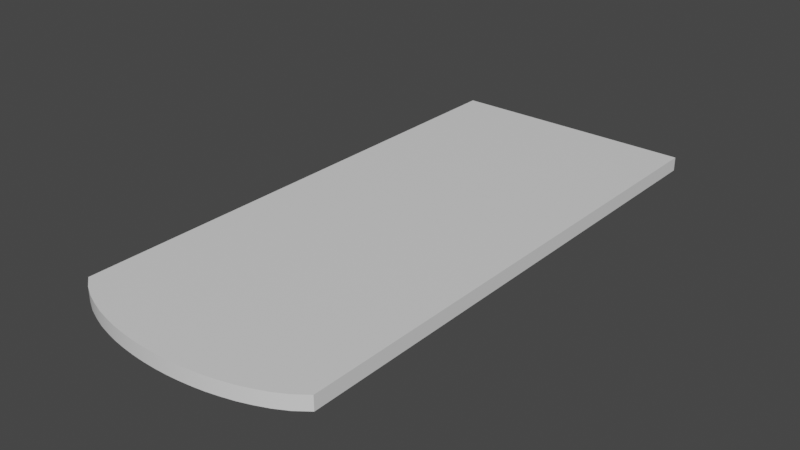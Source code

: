 # Source: 01top.blend  (saved by Blender 3.3.6; exported with 4.5.12 LTS)
import bpy
from mathutils import Matrix  # noqa: F401  (used for matrix-valued properties, if any)

bpy.ops.wm.read_factory_settings(use_empty=True)
scene = bpy.context.scene
scene.name = 'Scene'

# ---- collections
col_collection = bpy.data.collections.new('Collection'); scene.collection.children.link(col_collection)

# ---- materials (node trees are filled in below, after node groups)
mat_mat1 = bpy.data.materials.new('mat1')
mat_mat1.alpha_threshold = 0.0
mat_mat1.use_transparent_shadow = False
mat_mat1.roughness = 0.5
mat_mat1.line_color = (0.0, 0.0, 0.0, 1.0)

# ---- node groups
ng_auto_smooth = bpy.data.node_groups.new('Auto Smooth', 'GeometryNodeTree')
_s = ng_auto_smooth.interface.new_socket(name='Geometry', in_out='OUTPUT', socket_type='NodeSocketGeometry')
_s = ng_auto_smooth.interface.new_socket(name='Geometry', in_out='INPUT', socket_type='NodeSocketGeometry')
_s = ng_auto_smooth.interface.new_socket(name='Angle', in_out='INPUT', socket_type='NodeSocketFloat')
_s.subtype = 'ANGLE'
_s.min_value = 0.0
_s.max_value = 3.142
ng_auto_smooth.is_modifier = True
_N = ng_auto_smooth.nodes; _L = ng_auto_smooth.links
n0 = _N.new('NodeGroupOutput'); n0.name = 'Group Output'; n0.location = (480, -100)
n1 = _N.new('NodeGroupInput'); n1.name = 'Group Input'; n1.location = (-420, -300)
n2 = _N.new('NodeGroupInput'); n2.name = 'Group Input.001'; n2.location = (-60, -100)
n3 = _N.new('GeometryNodeSetShadeSmooth'); n3.name = 'Set Shade Smooth'; n3.location = (120, -100)
n3.domain = 'EDGE'
n4 = _N.new('GeometryNodeSetShadeSmooth'); n4.name = 'Set Shade Smooth.001'; n4.location = (300, -100)
n5 = _N.new('GeometryNodeInputMeshEdgeAngle'); n5.name = 'Edge Angle'; n5.location = (-420, -220)
n6 = _N.new('GeometryNodeInputEdgeSmooth'); n6.name = 'Is Edge Smooth'; n6.location = (-60, -160)
n7 = _N.new('GeometryNodeInputShadeSmooth'); n7.name = 'Is Face Smooth'; n7.location = (-240, -340)
n8 = _N.new('FunctionNodeBooleanMath'); n8.name = 'Boolean Math'; n8.location = (-60, -220)
n9 = _N.new('FunctionNodeCompare'); n9.name = 'Compare'; n9.location = (-240, -180)
n9.operation = 'LESS_EQUAL'
_L.new(n5.outputs[0], n9.inputs[0])
_L.new(n4.outputs[0], n0.inputs[0])
_L.new(n1.outputs[1], n9.inputs[1])
_L.new(n9.outputs[0], n8.inputs[0])
_L.new(n7.outputs[0], n8.inputs[1])
_L.new(n2.outputs[0], n3.inputs[0])
_L.new(n6.outputs[0], n3.inputs[1])
_L.new(n3.outputs[0], n4.inputs[0])
_L.new(n8.outputs[0], n3.inputs[2])
n0.is_active_output = True

# ---- material node trees
mat_mat1.use_nodes = True; mat_mat1.node_tree.nodes.clear()
_N = mat_mat1.node_tree.nodes; _L = mat_mat1.node_tree.links
n0 = _N.new('ShaderNodeOutputMaterial'); n0.name = 'Material Output'; n0.location = (300, 300)
n1 = _N.new('ShaderNodeBsdfPrincipled'); n1.name = 'Principled BSDF'; n1.location = (10, 300)
n1.distribution = 'GGX'
n1.subsurface_method = 'RANDOM_WALK_SKIN'
n1.inputs[3].default_value = 1.45
n1.inputs[27].default_value = (0.0, 0.0, 0.0, 1.0)
n1.inputs[28].default_value = 1.0
_L.new(n1.outputs[0], n0.inputs[0])
n0.is_active_output = True

# ---- world
world_world = bpy.data.worlds.new('World'); scene.world = world_world
world_world.use_nodes = True; world_world.node_tree.nodes.clear()
_N = world_world.node_tree.nodes; _L = world_world.node_tree.links
n0 = _N.new('ShaderNodeOutputWorld'); n0.name = 'World Output'; n0.location = (300, 300)
n1 = _N.new('ShaderNodeBackground'); n1.name = 'Background'; n1.location = (10, 300)
n1.inputs[0].default_value = (0.05088, 0.05088, 0.05088, 1.0)
_L.new(n1.outputs[0], n0.inputs[0])
n0.is_active_output = True
world_world.color = (0.05088, 0.05088, 0.05088)
world_world.use_sun_shadow = False
world_world.sun_shadow_jitter_overblur = 0.0

# ---- meshes
me_cube_001 = bpy.data.meshes.new('Cube.001')
me_cube_001.from_pydata([(-0.45, 0.0, 0.05), (-0.45, 0.0, 0.0), (0.45, 0.0, 0.05), (0.45, 0.0, 0.0), (-0.45, -1.869, 0.05), (-0.45, -1.869, 0.0), (0.45, -1.869, 0.05), (0.45, -1.869, 0.0), (-0.405, -1.903, 0.0), (-0.36, -1.928, 0.0), (-0.315, -1.947, 0.0), (-0.27, -1.963, 0.0), (-0.225, -1.975, 0.0), (-0.18, -1.985, 0.0), (-0.135, -1.992, 0.0), (-0.09, -1.997, 0.0), (-0.045, -2.0, 0.0), (5.588e-08, -2.001, 0.0), (0.045, -2.0, 0.0), (0.09, -1.997, 0.0), (0.135, -1.992, 0.0), (0.18, -1.985, 0.0), (0.225, -1.975, 0.0), (0.27, -1.963, 0.0), (0.315, -1.947, 0.0), (0.36, -1.928, 0.0), (0.405, -1.903, 0.0), (-0.405, 0.0, 0.05), (-0.36, 0.0, 0.05), (-0.315, 0.0, 0.05), (-0.27, 0.0, 0.05), (-0.225, 0.0, 0.05), (-0.18, 0.0, 0.05), (-0.135, 0.0, 0.05), (-0.09, 0.0, 0.05), (-0.045, 0.0, 0.05), (-3.725e-09, 0.0, 0.05), (0.045, 0.0, 0.05), (0.09, 0.0, 0.05), (0.135, 0.0, 0.05), (0.18, 0.0, 0.05), (0.225, 0.0, 0.05), (0.27, 0.0, 0.05), (0.315, 0.0, 0.05), (0.36, 0.0, 0.05), (0.405, 0.0, 0.05), (0.405, -1.903, 0.05), (0.36, -1.928, 0.05), (0.315, -1.947, 0.05), (0.27, -1.963, 0.05), (0.225, -1.975, 0.05), (0.18, -1.985, 0.05), (0.135, -1.992, 0.05), (0.09, -1.997, 0.05), (0.045, -2.0, 0.05), (6.333e-08, -2.001, 0.05), (-0.045, -2.0, 0.05), (-0.09, -1.997, 0.05), (-0.135, -1.992, 0.05), (-0.18, -1.985, 0.05), (-0.225, -1.975, 0.05), (-0.27, -1.963, 0.05), (-0.315, -1.947, 0.05), (-0.36, -1.928, 0.05), (-0.405, -1.903, 0.05), (0.405, 0.0, 0.0), (0.36, 0.0, 0.0), (0.315, 0.0, 0.0), (0.27, 0.0, 0.0), (0.225, 0.0, 0.0), (0.18, 0.0, 0.0), (0.135, 0.0, 0.0), (0.09, 0.0, 0.0), (0.045, 0.0, 0.0), (3.725e-09, 0.0, 0.0), (-0.045, 0.0, 0.0), (-0.09, 0.0, 0.0), (-0.135, 0.0, 0.0), (-0.18, 0.0, 0.0), (-0.225, 0.0, 0.0), (-0.27, 0.0, 0.0), (-0.315, 0.0, 0.0), (-0.36, 0.0, 0.0), (-0.405, 0.0, 0.0)], [], [(45, 46, 6, 2), (3, 2, 6, 7), (8, 64, 4, 5), (26, 65, 3, 7), (65, 45, 2, 3), (5, 4, 0, 1), (1, 0, 27, 83), (83, 27, 28, 82), (82, 28, 29, 81), (81, 29, 30, 80), (80, 30, 31, 79), (79, 31, 32, 78), (78, 32, 33, 77), (77, 33, 34, 76), (76, 34, 35, 75), (75, 35, 36, 74), (74, 36, 37, 73), (73, 37, 38, 72), (72, 38, 39, 71), (71, 39, 40, 70), (70, 40, 41, 69), (69, 41, 42, 68), (68, 42, 43, 67), (67, 43, 44, 66), (66, 44, 45, 65), (5, 1, 83, 8), (8, 83, 82, 9), (9, 82, 81, 10), (10, 81, 80, 11), (11, 80, 79, 12), (12, 79, 78, 13), (13, 78, 77, 14), (14, 77, 76, 15), (15, 76, 75, 16), (16, 75, 74, 17), (17, 74, 73, 18), (18, 73, 72, 19), (19, 72, 71, 20), (20, 71, 70, 21), (21, 70, 69, 22), (22, 69, 68, 23), (23, 68, 67, 24), (24, 67, 66, 25), (25, 66, 65, 26), (7, 6, 46, 26), (26, 46, 47, 25), (25, 47, 48, 24), (24, 48, 49, 23), (23, 49, 50, 22), (22, 50, 51, 21), (21, 51, 52, 20), (20, 52, 53, 19), (19, 53, 54, 18), (18, 54, 55, 17), (17, 55, 56, 16), (16, 56, 57, 15), (15, 57, 58, 14), (14, 58, 59, 13), (13, 59, 60, 12), (12, 60, 61, 11), (11, 61, 62, 10), (10, 62, 63, 9), (9, 63, 64, 8), (0, 4, 64, 27), (27, 64, 63, 28), (28, 63, 62, 29), (29, 62, 61, 30), (30, 61, 60, 31), (31, 60, 59, 32), (32, 59, 58, 33), (33, 58, 57, 34), (34, 57, 56, 35), (35, 56, 55, 36), (36, 55, 54, 37), (37, 54, 53, 38), (38, 53, 52, 39), (39, 52, 51, 40), (40, 51, 50, 41), (41, 50, 49, 42), (42, 49, 48, 43), (43, 48, 47, 44), (44, 47, 46, 45)])
me_cube_001.polygons.foreach_set('use_smooth', [True] * 82)
_uv = me_cube_001.uv_layers.new(name='UVMap')
_uv.uv.foreach_set('vector', [0.4725, 0.0, 0.4725, 1.0, 0.45, 1.0, 0.45, 0.0, 0.95, 1.0, 0.925, 1.0, 0.925, 0.0, 0.95, 0.0, 0.975, 0.4725, 0.95, 0.4725, 0.95, 0.45, 0.975, 0.45, 0.0225, 0.0, 0.0225, 1.0, 0.0, 1.0, 0.0, 0.0, 0.975, 0.0225, 0.95, 0.0225, 0.95, 0.0, 0.975, 0.0, 0.925, 1.0, 0.9, 1.0, 0.9, 0.0, 0.925, 0.0, 0.975, 0.45, 0.95, 0.45, 0.95, 0.4275, 0.975, 0.4275, 0.975, 0.4275, 0.95, 0.4275, 0.95, 0.405, 0.975, 0.405, 0.975, 0.405, 0.95, 0.405, 0.95, 0.3825, 0.975, 0.3825, 0.975, 0.3825, 0.95, 0.3825, 0.95, 0.36, 0.975, 0.36, 0.975, 0.36, 0.95, 0.36, 0.95, 0.3375, 0.975, 0.3375, 0.975, 0.3375, 0.95, 0.3375, 0.95, 0.315, 0.975, 0.315, 0.975, 0.315, 0.95, 0.315, 0.95, 0.2925, 0.975, 0.2925, 0.975, 0.2925, 0.95, 0.2925, 0.95, 0.27, 0.975, 0.27, 0.975, 0.27, 0.95, 0.27, 0.95, 0.2475, 0.975, 0.2475, 0.975, 0.2475, 0.95, 0.2475, 0.95, 0.225, 0.975, 0.225, 0.975, 0.225, 0.95, 0.225, 0.95, 0.2025, 0.975, 0.2025, 0.975, 0.2025, 0.95, 0.2025, 0.95, 0.18, 0.975, 0.18, 0.975, 0.18, 0.95, 0.18, 0.95, 0.1575, 0.975, 0.1575, 0.975, 0.1575, 0.95, 0.1575, 0.95, 0.135, 0.975, 0.135, 0.975, 0.135, 0.95, 0.135, 0.95, 0.1125, 0.975, 0.1125, 0.975, 0.1125, 0.95, 0.1125, 0.95, 0.09, 0.975, 0.09, 0.975, 0.09, 0.95, 0.09, 0.95, 0.0675, 0.975, 0.0675, 0.975, 0.0675, 0.95, 0.0675, 0.95, 0.045, 0.975, 0.045, 0.975, 0.045, 0.95, 0.045, 0.95, 0.0225, 0.975, 0.0225, 0.45, 0.0, 0.45, 1.0, 0.4275, 1.0, 0.4275, 0.0, 0.4275, 0.0, 0.4275, 1.0, 0.405, 1.0, 0.405, 0.0, 0.405, 0.0, 0.405, 1.0, 0.3825, 1.0, 0.3825, 0.0, 0.3825, 0.0, 0.3825, 1.0, 0.36, 1.0, 0.36, 0.0, 0.36, 0.0, 0.36, 1.0, 0.3375, 1.0, 0.3375, 0.0, 0.3375, 0.0, 0.3375, 1.0, 0.315, 1.0, 0.315, 0.0, 0.315, 0.0, 0.315, 1.0, 0.2925, 1.0, 0.2925, 0.0, 0.2925, 0.0, 0.2925, 1.0, 0.27, 1.0, 0.27, 0.0, 0.27, 0.0, 0.27, 1.0, 0.2475, 1.0, 0.2475, 0.0, 0.2475, 0.0, 0.2475, 1.0, 0.225, 1.0, 0.225, 0.0, 0.225, 0.0, 0.225, 1.0, 0.2025, 1.0, 0.2025, 0.0, 0.2025, 0.0, 0.2025, 1.0, 0.18, 1.0, 0.18, 0.0, 0.18, 0.0, 0.18, 1.0, 0.1575, 1.0, 0.1575, 0.0, 0.1575, 0.0, 0.1575, 1.0, 0.135, 1.0, 0.135, 0.0, 0.135, 0.0, 0.135, 1.0, 0.1125, 1.0, 0.1125, 0.0, 0.1125, 0.0, 0.1125, 1.0, 0.09, 1.0, 0.09, 0.0, 0.09, 0.0, 0.09, 1.0, 0.0675, 1.0, 0.0675, 0.0, 0.0675, 0.0, 0.0675, 1.0, 0.045, 1.0, 0.045, 0.0, 0.045, 0.0, 0.045, 1.0, 0.0225, 1.0, 0.0225, 0.0, 0.975, 0.9, 0.95, 0.9, 0.95, 0.8775, 0.975, 0.8775, 0.975, 0.8775, 0.95, 0.8775, 0.95, 0.855, 0.975, 0.855, 0.975, 0.855, 0.95, 0.855, 0.95, 0.8325, 0.975, 0.8325, 0.975, 0.8325, 0.95, 0.8325, 0.95, 0.81, 0.975, 0.81, 0.975, 0.81, 0.95, 0.81, 0.95, 0.7875, 0.975, 0.7875, 0.975, 0.7875, 0.95, 0.7875, 0.95, 0.765, 0.975, 0.765, 0.975, 0.765, 0.95, 0.765, 0.95, 0.7425, 0.975, 0.7425, 0.975, 0.7425, 0.95, 0.7425, 0.95, 0.72, 0.975, 0.72, 0.975, 0.72, 0.95, 0.72, 0.95, 0.6975, 0.975, 0.6975, 0.975, 0.6975, 0.95, 0.6975, 0.95, 0.675, 0.975, 0.675, 0.975, 0.675, 0.95, 0.675, 0.95, 0.6525, 0.975, 0.6525, 0.975, 0.6525, 0.95, 0.6525, 0.95, 0.63, 0.975, 0.63, 0.975, 0.63, 0.95, 0.63, 0.95, 0.6075, 0.975, 0.6075, 0.975, 0.6075, 0.95, 0.6075, 0.95, 0.585, 0.975, 0.585, 0.975, 0.585, 0.95, 0.585, 0.95, 0.5625, 0.975, 0.5625, 0.975, 0.5625, 0.95, 0.5625, 0.95, 0.54, 0.975, 0.54, 0.975, 0.54, 0.95, 0.54, 0.95, 0.5175, 0.975, 0.5175, 0.975, 0.5175, 0.95, 0.5175, 0.95, 0.495, 0.975, 0.495, 0.975, 0.495, 0.95, 0.495, 0.95, 0.4725, 0.975, 0.4725, 0.9, 0.0, 0.9, 1.0, 0.8775, 1.0, 0.8775, 0.0, 0.8775, 0.0, 0.8775, 1.0, 0.855, 1.0, 0.855, 0.0, 0.855, 0.0, 0.855, 1.0, 0.8325, 1.0, 0.8325, 0.0, 0.8325, 0.0, 0.8325, 1.0, 0.81, 1.0, 0.81, 0.0, 0.81, 0.0, 0.81, 1.0, 0.7875, 1.0, 0.7875, 0.0, 0.7875, 0.0, 0.7875, 1.0, 0.765, 1.0, 0.765, 0.0, 0.765, 0.0, 0.765, 1.0, 0.7425, 1.0, 0.7425, 0.0, 0.7425, 0.0, 0.7425, 1.0, 0.72, 1.0, 0.72, 0.0, 0.72, 0.0, 0.72, 1.0, 0.6975, 1.0, 0.6975, 0.0, 0.6975, 0.0, 0.6975, 1.0, 0.675, 1.0, 0.675, 0.0, 0.675, 0.0, 0.675, 1.0, 0.6525, 1.0, 0.6525, 0.0, 0.6525, 0.0, 0.6525, 1.0, 0.63, 1.0, 0.63, 0.0, 0.63, 0.0, 0.63, 1.0, 0.6075, 1.0, 0.6075, 0.0, 0.6075, 0.0, 0.6075, 1.0, 0.585, 1.0, 0.585, 0.0, 0.585, 0.0, 0.585, 1.0, 0.5625, 1.0, 0.5625, 0.0, 0.5625, 0.0, 0.5625, 1.0, 0.54, 1.0, 0.54, 0.0, 0.54, 0.0, 0.54, 1.0, 0.5175, 1.0, 0.5175, 0.0, 0.5175, 0.0, 0.5175, 1.0, 0.495, 1.0, 0.495, 0.0, 0.495, 0.0, 0.495, 1.0, 0.4725, 1.0, 0.4725, 0.0])
me_cube_001.materials.append(mat_mat1)
me_cube_001.use_mirror_vertex_groups = False
me_cube_001.update()

# ---- objects
ob_1 = bpy.data.objects.new('1', me_cube_001)

# ---- transforms, parenting, visibility, modifiers, constraints
ob_1.location = (0.0, 0.0, 0.0)
ob_1.lock_rotations_4d = False
ob_1.empty_display_type = 'ARROWS'
ob_1.lineart.crease_threshold = 0.0
_m = ob_1.modifiers.new('Bevel', 'BEVEL')
_m.width = 0.005
_m.width_pct = 0.005
_m.segments = 5
_m.limit_method = 'WEIGHT'
_m = ob_1.modifiers.new('EdgeSplit', 'EDGE_SPLIT')
_m = ob_1.modifiers.new('Auto Smooth', 'NODES')
_m.node_group = ng_auto_smooth
_gi = [s.identifier for s in ng_auto_smooth.interface.items_tree if s.item_type == 'SOCKET' and s.in_out == 'INPUT']
_m[_gi[1]] = 0.5236  # Angle

# ---- collection membership
col_collection.objects.link(ob_1)

# ---- scene / render settings (as saved in the file)
scene.frame_start = 1; scene.frame_end = 250; scene.frame_set(1)
scene.render.engine = 'BLENDER_EEVEE_NEXT'
scene.cycles.sampling_pattern = 'TABULATED_SOBOL'
scene.cycles.use_light_tree = False
scene.view_settings.view_transform = 'Filmic'
bpy.context.view_layer.update()

# ---- added for rendering (the .blend has no active camera and no usable light): camera, sun
cam_auto = bpy.data.cameras.new('AutoCamera')
cam_auto.lens = 50.0
cam_auto.sensor_width = 36.0
cam_auto.clip_end = 1000.0
ob_auto_camera = bpy.data.objects.new('AutoCamera', cam_auto)
scene.collection.objects.link(ob_auto_camera)
ob_auto_camera.location = (2.03061, -3.43726, 1.64949)
ob_auto_camera.rotation_euler = (1.09748, -7.21219e-08, 0.694738)
scene.camera = ob_auto_camera
light_auto_sun = bpy.data.lights.new('AutoSun', 'SUN')
light_auto_sun.energy = 3.0
light_auto_sun.angle = 0.0523599
ob_auto_sun = bpy.data.objects.new('AutoSun', light_auto_sun)
scene.collection.objects.link(ob_auto_sun)
ob_auto_sun.rotation_euler = (0.872665, 0.174533, 0.523599)
bpy.context.view_layer.update()
